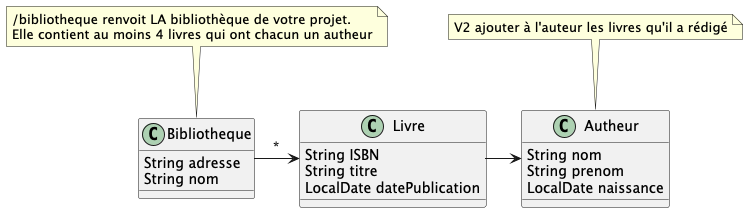

The diagram above was rendered by PlantUML. Its source (embedded in the PNG):
@startuml
'https://plantuml.com/class-diagram

class Bibliotheque{
    String adresse
    String nom
}

class Livre {
    String ISBN
    String titre
    LocalDate datePublication
}


class Autheur {
    String nom
    String prenom
    LocalDate naissance
}

Bibliotheque -> Livre : *
Livre -> Autheur

note "/bibliotheque renvoit LA bibliothèque de votre projet. \nElle contient au moins 4 livres qui ont chacun un autheur" as N1
N1 .. Bibliotheque

note "V2 ajouter à l'auteur les livres qu'il a rédigé" as N2
N2 .. Autheur
@enduml